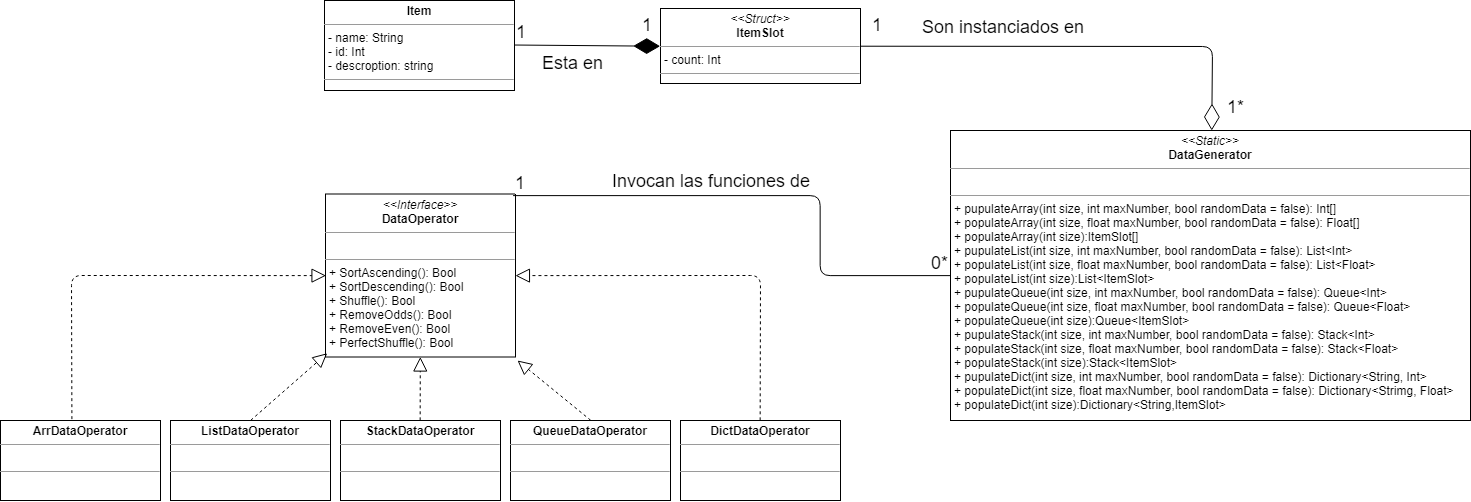

The diagram above was exported from draw.io. Its source (the exported page's mxGraphModel, read from the mxfile embedded in the PNG):
<mxGraphModel dx="988" dy="569" grid="1" gridSize="10" guides="1" tooltips="1" connect="1" arrows="1" fold="1" page="1" pageScale="1" pageWidth="827" pageHeight="1169" math="0" shadow="0">
  <root>
    <mxCell id="0" />
    <mxCell id="1" parent="0" />
    <mxCell id="Fr75mNsrMysZAi3vED2Q-1" value="&lt;p style=&quot;margin: 0px ; margin-top: 4px ; text-align: center&quot;&gt;&lt;b&gt;Item&lt;/b&gt;&lt;/p&gt;&lt;hr size=&quot;1&quot;&gt;&lt;p style=&quot;margin: 0px ; margin-left: 4px&quot;&gt;- name: String&lt;br&gt;- id: Int&lt;/p&gt;&lt;p style=&quot;margin: 0px ; margin-left: 4px&quot;&gt;- descroption:&amp;nbsp;&lt;span&gt;string&lt;/span&gt;&lt;/p&gt;&lt;hr size=&quot;1&quot;&gt;&lt;p style=&quot;margin: 0px ; margin-left: 4px&quot;&gt;&lt;br&gt;&lt;/p&gt;" style="verticalAlign=top;align=left;overflow=fill;fontSize=12;fontFamily=Helvetica;html=1;" vertex="1" parent="1">
      <mxGeometry x="334" y="70" width="190" height="90" as="geometry" />
    </mxCell>
    <mxCell id="Fr75mNsrMysZAi3vED2Q-3" value="&lt;p style=&quot;margin: 0px ; margin-top: 4px ; text-align: center&quot;&gt;&lt;i&gt;&amp;lt;&amp;lt;Struct&amp;gt;&amp;gt;&lt;/i&gt;&lt;br&gt;&lt;b&gt;ItemSlot&lt;/b&gt;&lt;/p&gt;&lt;hr size=&quot;1&quot;&gt;&lt;p style=&quot;margin: 0px ; margin-left: 4px&quot;&gt;- count: Int&lt;br&gt;&lt;/p&gt;&lt;hr size=&quot;1&quot;&gt;&lt;p style=&quot;margin: 0px ; margin-left: 4px&quot;&gt;&lt;br&gt;&lt;/p&gt;" style="verticalAlign=top;align=left;overflow=fill;fontSize=12;fontFamily=Helvetica;html=1;" vertex="1" parent="1">
      <mxGeometry x="670" y="78" width="200" height="75" as="geometry" />
    </mxCell>
    <mxCell id="Fr75mNsrMysZAi3vED2Q-5" value="&lt;p style=&quot;margin: 0px ; margin-top: 4px ; text-align: center&quot;&gt;&lt;i&gt;&amp;lt;&amp;lt;Static&amp;gt;&amp;gt;&lt;/i&gt;&lt;br&gt;&lt;b&gt;DataGenerator&lt;/b&gt;&lt;/p&gt;&lt;hr size=&quot;1&quot;&gt;&lt;p style=&quot;margin: 0px ; margin-left: 4px&quot;&gt;&lt;br&gt;&lt;/p&gt;&lt;hr size=&quot;1&quot;&gt;&lt;p style=&quot;margin: 0px ; margin-left: 4px&quot;&gt;+ pupulateArray(&lt;span id=&quot;docs-internal-guid-35096a43-7fff-9945-a1e2-79263c163490&quot;&gt;&lt;span&gt;int size, int maxNumber, bool randomData = false&lt;/span&gt;&lt;/span&gt;): I&lt;span id=&quot;docs-internal-guid-9f73fd21-7fff-3ea0-b6a9-43904be1864a&quot;&gt;&lt;span&gt;nt[]&lt;/span&gt;&lt;/span&gt;&lt;br&gt;+ populateArray(&lt;span id=&quot;docs-internal-guid-03418dfc-7fff-e498-b8da-a5744e7f2129&quot;&gt;&lt;span&gt;int size, float maxNumber, bool randomData = false&lt;/span&gt;&lt;/span&gt;): Float[]&lt;/p&gt;&lt;p style=&quot;margin: 0px ; margin-left: 4px&quot;&gt;+ populateArray(int size):ItemSlot[]&lt;/p&gt;&lt;p style=&quot;margin: 0px ; margin-left: 4px&quot;&gt;&lt;span&gt;+ pupulateList(&lt;/span&gt;&lt;span id=&quot;docs-internal-guid-35096a43-7fff-9945-a1e2-79263c163490&quot;&gt;int size, int maxNumber, bool randomData = false&lt;/span&gt;&lt;span&gt;): List&amp;lt;I&lt;/span&gt;&lt;span id=&quot;docs-internal-guid-9f73fd21-7fff-3ea0-b6a9-43904be1864a&quot;&gt;nt&amp;gt;&lt;/span&gt;&lt;/p&gt;&lt;p style=&quot;margin: 0px ; margin-left: 4px&quot;&gt;&lt;span&gt;+ populateList(&lt;/span&gt;&lt;span id=&quot;docs-internal-guid-03418dfc-7fff-e498-b8da-a5744e7f2129&quot;&gt;int size, float maxNumber, bool randomData = false&lt;/span&gt;&lt;span&gt;): List&amp;lt;Float&amp;gt;&lt;/span&gt;&lt;/p&gt;&lt;p style=&quot;margin: 0px ; margin-left: 4px&quot;&gt;&lt;span&gt;+ populateList(int size):List&amp;lt;ItemSlot&amp;gt;&lt;/span&gt;&lt;/p&gt;&lt;p style=&quot;margin: 0px ; margin-left: 4px&quot;&gt;&lt;span&gt;+ pupulateQueue(&lt;/span&gt;&lt;span id=&quot;docs-internal-guid-35096a43-7fff-9945-a1e2-79263c163490&quot;&gt;int size, int maxNumber, bool randomData = false&lt;/span&gt;&lt;span&gt;): Queue&amp;lt;I&lt;/span&gt;&lt;span id=&quot;docs-internal-guid-9f73fd21-7fff-3ea0-b6a9-43904be1864a&quot;&gt;nt&amp;gt;&lt;/span&gt;&lt;/p&gt;&lt;p style=&quot;margin: 0px ; margin-left: 4px&quot;&gt;&lt;span&gt;+ populateQueue(&lt;/span&gt;&lt;span id=&quot;docs-internal-guid-03418dfc-7fff-e498-b8da-a5744e7f2129&quot;&gt;int size, float maxNumber, bool randomData = false&lt;/span&gt;&lt;span&gt;): Queue&amp;lt;Float&amp;gt;&lt;/span&gt;&lt;/p&gt;&lt;p style=&quot;margin: 0px ; margin-left: 4px&quot;&gt;&lt;span&gt;+ populateQueue(int size):Queue&amp;lt;ItemSlot&amp;gt;&lt;/span&gt;&lt;/p&gt;&lt;p style=&quot;margin: 0px ; margin-left: 4px&quot;&gt;&lt;span&gt;+ pupulateStack(&lt;/span&gt;&lt;span id=&quot;docs-internal-guid-35096a43-7fff-9945-a1e2-79263c163490&quot;&gt;int size, int maxNumber, bool randomData = false&lt;/span&gt;&lt;span&gt;): Stack&amp;lt;I&lt;/span&gt;&lt;span id=&quot;docs-internal-guid-9f73fd21-7fff-3ea0-b6a9-43904be1864a&quot;&gt;nt&amp;gt;&lt;/span&gt;&lt;/p&gt;&lt;p style=&quot;margin: 0px ; margin-left: 4px&quot;&gt;&lt;span&gt;+ populateStack(&lt;/span&gt;&lt;span id=&quot;docs-internal-guid-03418dfc-7fff-e498-b8da-a5744e7f2129&quot;&gt;int size, float maxNumber, bool randomData = false&lt;/span&gt;&lt;span&gt;): Stack&amp;lt;Float&amp;gt;&lt;/span&gt;&lt;/p&gt;&lt;p style=&quot;margin: 0px ; margin-left: 4px&quot;&gt;&lt;span&gt;+ populateStack(int size):Stack&amp;lt;ItemSlot&amp;gt;&lt;/span&gt;&lt;/p&gt;&lt;p style=&quot;margin: 0px ; margin-left: 4px&quot;&gt;&lt;span&gt;+ pupulateDict(&lt;/span&gt;&lt;span id=&quot;docs-internal-guid-35096a43-7fff-9945-a1e2-79263c163490&quot;&gt;int size, int maxNumber, bool randomData = false&lt;/span&gt;&lt;span&gt;): Dictionary&amp;lt;String, I&lt;/span&gt;&lt;span id=&quot;docs-internal-guid-9f73fd21-7fff-3ea0-b6a9-43904be1864a&quot;&gt;nt&amp;gt;&lt;/span&gt;&lt;/p&gt;&lt;p style=&quot;margin: 0px ; margin-left: 4px&quot;&gt;&lt;span&gt;+ populateDict(&lt;/span&gt;&lt;span id=&quot;docs-internal-guid-03418dfc-7fff-e498-b8da-a5744e7f2129&quot;&gt;int size, float maxNumber, bool randomData = false&lt;/span&gt;&lt;span&gt;): Dictionary&amp;lt;Strimg, Float&amp;gt;&lt;/span&gt;&lt;/p&gt;&lt;p style=&quot;margin: 0px ; margin-left: 4px&quot;&gt;&lt;span&gt;+ populateDict(int size):Dictionary&amp;lt;String,ItemSlot&amp;gt;&lt;/span&gt;&lt;/p&gt;&lt;p&gt;&lt;br&gt;&lt;/p&gt;" style="verticalAlign=top;align=left;overflow=fill;fontSize=12;fontFamily=Helvetica;html=1;" vertex="1" parent="1">
      <mxGeometry x="960" y="200" width="520" height="290" as="geometry" />
    </mxCell>
    <mxCell id="Fr75mNsrMysZAi3vED2Q-7" value="" style="endArrow=diamondThin;endFill=1;endSize=24;html=1;exitX=1;exitY=0.5;exitDx=0;exitDy=0;entryX=0;entryY=0.5;entryDx=0;entryDy=0;" edge="1" parent="1" source="Fr75mNsrMysZAi3vED2Q-1" target="Fr75mNsrMysZAi3vED2Q-3">
      <mxGeometry width="160" relative="1" as="geometry">
        <mxPoint x="404" y="490" as="sourcePoint" />
        <mxPoint x="564" y="490" as="targetPoint" />
      </mxGeometry>
    </mxCell>
    <mxCell id="Fr75mNsrMysZAi3vED2Q-8" value="" style="endArrow=diamondThin;endFill=0;endSize=24;html=1;exitX=1;exitY=0.5;exitDx=0;exitDy=0;" edge="1" parent="1" source="Fr75mNsrMysZAi3vED2Q-3" target="Fr75mNsrMysZAi3vED2Q-5">
      <mxGeometry width="160" relative="1" as="geometry">
        <mxPoint x="640" y="130" as="sourcePoint" />
        <mxPoint x="800" y="130" as="targetPoint" />
        <Array as="points">
          <mxPoint x="1222" y="116" />
        </Array>
      </mxGeometry>
    </mxCell>
    <mxCell id="Fr75mNsrMysZAi3vED2Q-9" value="&lt;p style=&quot;margin: 0px ; margin-top: 4px ; text-align: center&quot;&gt;&lt;i&gt;&amp;lt;&amp;lt;Interface&amp;gt;&amp;gt;&lt;/i&gt;&lt;br&gt;&lt;b&gt;DataOperator&lt;/b&gt;&lt;/p&gt;&lt;hr size=&quot;1&quot;&gt;&lt;p style=&quot;margin: 0px ; margin-left: 4px&quot;&gt;&lt;br&gt;&lt;/p&gt;&lt;hr size=&quot;1&quot;&gt;&lt;p style=&quot;margin: 0px ; margin-left: 4px&quot;&gt;+ SortAscending(): Bool&lt;br&gt;&lt;/p&gt;&lt;p style=&quot;margin: 0px ; margin-left: 4px&quot;&gt;+ SortDescending(): Bool&lt;br&gt;&lt;/p&gt;&lt;p style=&quot;margin: 0px ; margin-left: 4px&quot;&gt;+ Shuffle(): Bool&lt;br&gt;&lt;/p&gt;&lt;p style=&quot;margin: 0px ; margin-left: 4px&quot;&gt;+ RemoveOdds(): Bool&lt;br&gt;&lt;/p&gt;&lt;p style=&quot;margin: 0px ; margin-left: 4px&quot;&gt;+ RemoveEven(): Bool&lt;br&gt;&lt;/p&gt;&lt;p style=&quot;margin: 0px ; margin-left: 4px&quot;&gt;+ PerfectShuffle(): Bool&lt;/p&gt;" style="verticalAlign=top;align=left;overflow=fill;fontSize=12;fontFamily=Helvetica;html=1;" vertex="1" parent="1">
      <mxGeometry x="335" y="263.5" width="190" height="163" as="geometry" />
    </mxCell>
    <mxCell id="Fr75mNsrMysZAi3vED2Q-10" value="" style="endArrow=none;html=1;edgeStyle=orthogonalEdgeStyle;entryX=0;entryY=0.5;entryDx=0;entryDy=0;exitX=0.987;exitY=0.01;exitDx=0;exitDy=0;exitPerimeter=0;" edge="1" parent="1" source="Fr75mNsrMysZAi3vED2Q-9" target="Fr75mNsrMysZAi3vED2Q-5">
      <mxGeometry relative="1" as="geometry">
        <mxPoint x="413.5" y="370" as="sourcePoint" />
        <mxPoint x="573.5" y="370" as="targetPoint" />
        <Array as="points">
          <mxPoint x="830" y="265" />
          <mxPoint x="830" y="345" />
        </Array>
      </mxGeometry>
    </mxCell>
    <mxCell id="Fr75mNsrMysZAi3vED2Q-11" value="&lt;font style=&quot;font-size: 18px&quot;&gt;1&lt;/font&gt;" style="resizable=0;html=1;align=left;verticalAlign=bottom;labelBackgroundColor=#ffffff;fontSize=10;" connectable="0" vertex="1" parent="Fr75mNsrMysZAi3vED2Q-10">
      <mxGeometry x="-1" relative="1" as="geometry" />
    </mxCell>
    <mxCell id="Fr75mNsrMysZAi3vED2Q-12" value="&lt;font style=&quot;font-size: 18px&quot;&gt;0*&lt;/font&gt;" style="resizable=0;html=1;align=right;verticalAlign=bottom;labelBackgroundColor=#ffffff;fontSize=10;" connectable="0" vertex="1" parent="Fr75mNsrMysZAi3vED2Q-10">
      <mxGeometry x="1" relative="1" as="geometry" />
    </mxCell>
    <mxCell id="Fr75mNsrMysZAi3vED2Q-15" value="&lt;font style=&quot;font-size: 18px&quot;&gt;1&lt;/font&gt;" style="text;html=1;" vertex="1" parent="1">
      <mxGeometry x="524" y="85" width="10" height="30" as="geometry" />
    </mxCell>
    <mxCell id="Fr75mNsrMysZAi3vED2Q-16" value="&lt;font style=&quot;font-size: 18px&quot;&gt;1&lt;/font&gt;" style="text;html=1;" vertex="1" parent="1">
      <mxGeometry x="650" y="78" width="10" height="30" as="geometry" />
    </mxCell>
    <mxCell id="Fr75mNsrMysZAi3vED2Q-17" value="&lt;font style=&quot;font-size: 18px&quot;&gt;1&lt;/font&gt;" style="text;html=1;" vertex="1" parent="1">
      <mxGeometry x="880" y="78" width="10" height="30" as="geometry" />
    </mxCell>
    <mxCell id="Fr75mNsrMysZAi3vED2Q-19" value="&lt;font style=&quot;font-size: 18px&quot;&gt;1*&lt;/font&gt;" style="text;html=1;" vertex="1" parent="1">
      <mxGeometry x="1234.5" y="160" width="10" height="30" as="geometry" />
    </mxCell>
    <mxCell id="Fr75mNsrMysZAi3vED2Q-29" value="&lt;p style=&quot;margin: 0px ; margin-top: 4px ; text-align: center&quot;&gt;&lt;span id=&quot;docs-internal-guid-a790f425-7fff-1e17-38d8-7ed86257f9cc&quot;&gt;&lt;span&gt;&lt;b&gt;ArrDataOperator&lt;/b&gt;&lt;/span&gt;&lt;/span&gt;&lt;br&gt;&lt;/p&gt;&lt;hr size=&quot;1&quot;&gt;&lt;p style=&quot;margin: 0px ; margin-left: 4px&quot;&gt;&lt;br&gt;&lt;/p&gt;&lt;hr size=&quot;1&quot;&gt;&lt;p style=&quot;margin: 0px ; margin-left: 4px&quot;&gt;&lt;br&gt;&lt;/p&gt;" style="verticalAlign=top;align=left;overflow=fill;fontSize=12;fontFamily=Helvetica;html=1;" vertex="1" parent="1">
      <mxGeometry x="10" y="490" width="160" height="80" as="geometry" />
    </mxCell>
    <mxCell id="Fr75mNsrMysZAi3vED2Q-31" value="&lt;p style=&quot;margin: 0px ; margin-top: 4px ; text-align: center&quot;&gt;&lt;span id=&quot;docs-internal-guid-fc856c78-7fff-774c-c9bc-ab1bfd3c9351&quot;&gt;&lt;span&gt;&lt;b&gt;ListDataOperator&lt;/b&gt;&lt;/span&gt;&lt;/span&gt;&lt;br&gt;&lt;/p&gt;&lt;hr size=&quot;1&quot;&gt;&lt;p style=&quot;margin: 0px ; margin-left: 4px&quot;&gt;&lt;br&gt;&lt;/p&gt;&lt;hr size=&quot;1&quot;&gt;&lt;p style=&quot;margin: 0px ; margin-left: 4px&quot;&gt;&lt;br&gt;&lt;/p&gt;" style="verticalAlign=top;align=left;overflow=fill;fontSize=12;fontFamily=Helvetica;html=1;" vertex="1" parent="1">
      <mxGeometry x="180" y="490" width="160" height="80" as="geometry" />
    </mxCell>
    <mxCell id="Fr75mNsrMysZAi3vED2Q-32" value="&lt;p style=&quot;margin: 0px ; margin-top: 4px ; text-align: center&quot;&gt;&lt;span id=&quot;docs-internal-guid-29dfdde9-7fff-bcee-dfbe-8b7f2dff233f&quot;&gt;&lt;span&gt;&lt;b&gt;StackDataOperator&lt;/b&gt;&lt;/span&gt;&lt;/span&gt;&lt;br&gt;&lt;/p&gt;&lt;hr size=&quot;1&quot;&gt;&lt;p style=&quot;margin: 0px ; margin-left: 4px&quot;&gt;&lt;br&gt;&lt;/p&gt;&lt;hr size=&quot;1&quot;&gt;&lt;p style=&quot;margin: 0px ; margin-left: 4px&quot;&gt;&lt;br&gt;&lt;/p&gt;" style="verticalAlign=top;align=left;overflow=fill;fontSize=12;fontFamily=Helvetica;html=1;" vertex="1" parent="1">
      <mxGeometry x="350" y="490" width="160" height="80" as="geometry" />
    </mxCell>
    <mxCell id="Fr75mNsrMysZAi3vED2Q-35" value="&lt;p style=&quot;margin: 0px ; margin-top: 4px ; text-align: center&quot;&gt;&lt;span id=&quot;docs-internal-guid-f24a676d-7fff-4116-3e90-a35db345743a&quot;&gt;&lt;span&gt;&lt;b&gt;QueueDataOperator&lt;/b&gt;&lt;/span&gt;&lt;/span&gt;&lt;br&gt;&lt;/p&gt;&lt;hr size=&quot;1&quot;&gt;&lt;p style=&quot;margin: 0px ; margin-left: 4px&quot;&gt;&lt;br&gt;&lt;/p&gt;&lt;hr size=&quot;1&quot;&gt;&lt;p style=&quot;margin: 0px ; margin-left: 4px&quot;&gt;&lt;br&gt;&lt;/p&gt;" style="verticalAlign=top;align=left;overflow=fill;fontSize=12;fontFamily=Helvetica;html=1;" vertex="1" parent="1">
      <mxGeometry x="520" y="490" width="160" height="80" as="geometry" />
    </mxCell>
    <mxCell id="Fr75mNsrMysZAi3vED2Q-38" value="&lt;p style=&quot;margin: 0px ; margin-top: 4px ; text-align: center&quot;&gt;&lt;span id=&quot;docs-internal-guid-3d7049d1-7fff-b1dc-cb88-b879752493dd&quot;&gt;&lt;span&gt;&lt;b&gt;DictDataOperator&lt;/b&gt;&lt;/span&gt;&lt;/span&gt;&lt;br&gt;&lt;/p&gt;&lt;hr size=&quot;1&quot;&gt;&lt;p style=&quot;margin: 0px ; margin-left: 4px&quot;&gt;&lt;br&gt;&lt;/p&gt;&lt;hr size=&quot;1&quot;&gt;&lt;p style=&quot;margin: 0px ; margin-left: 4px&quot;&gt;&lt;br&gt;&lt;/p&gt;" style="verticalAlign=top;align=left;overflow=fill;fontSize=12;fontFamily=Helvetica;html=1;" vertex="1" parent="1">
      <mxGeometry x="690" y="490" width="160" height="80" as="geometry" />
    </mxCell>
    <mxCell id="Fr75mNsrMysZAi3vED2Q-41" value="" style="endArrow=block;dashed=1;endFill=0;endSize=12;html=1;exitX=0.446;exitY=-0.017;exitDx=0;exitDy=0;exitPerimeter=0;entryX=0;entryY=0.5;entryDx=0;entryDy=0;" edge="1" parent="1" source="Fr75mNsrMysZAi3vED2Q-29" target="Fr75mNsrMysZAi3vED2Q-9">
      <mxGeometry width="160" relative="1" as="geometry">
        <mxPoint x="80" y="440" as="sourcePoint" />
        <mxPoint x="240" y="440" as="targetPoint" />
        <Array as="points">
          <mxPoint x="81" y="345" />
        </Array>
      </mxGeometry>
    </mxCell>
    <mxCell id="Fr75mNsrMysZAi3vED2Q-42" value="" style="endArrow=block;dashed=1;endFill=0;endSize=12;html=1;exitX=0.5;exitY=0;exitDx=0;exitDy=0;entryX=0.009;entryY=0.977;entryDx=0;entryDy=0;entryPerimeter=0;" edge="1" parent="1" source="Fr75mNsrMysZAi3vED2Q-31" target="Fr75mNsrMysZAi3vED2Q-9">
      <mxGeometry width="160" relative="1" as="geometry">
        <mxPoint x="10" y="590" as="sourcePoint" />
        <mxPoint x="170" y="590" as="targetPoint" />
      </mxGeometry>
    </mxCell>
    <mxCell id="Fr75mNsrMysZAi3vED2Q-43" value="" style="endArrow=block;dashed=1;endFill=0;endSize=12;html=1;exitX=0.5;exitY=0;exitDx=0;exitDy=0;" edge="1" parent="1" source="Fr75mNsrMysZAi3vED2Q-32" target="Fr75mNsrMysZAi3vED2Q-9">
      <mxGeometry width="160" relative="1" as="geometry">
        <mxPoint x="420" y="470" as="sourcePoint" />
        <mxPoint x="580" y="470" as="targetPoint" />
      </mxGeometry>
    </mxCell>
    <mxCell id="Fr75mNsrMysZAi3vED2Q-44" value="" style="endArrow=block;dashed=1;endFill=0;endSize=12;html=1;exitX=0.5;exitY=0;exitDx=0;exitDy=0;" edge="1" parent="1" source="Fr75mNsrMysZAi3vED2Q-35">
      <mxGeometry width="160" relative="1" as="geometry">
        <mxPoint x="610" y="410" as="sourcePoint" />
        <mxPoint x="527" y="430" as="targetPoint" />
      </mxGeometry>
    </mxCell>
    <mxCell id="Fr75mNsrMysZAi3vED2Q-45" value="" style="endArrow=block;dashed=1;endFill=0;endSize=12;html=1;exitX=0.5;exitY=0;exitDx=0;exitDy=0;entryX=1;entryY=0.5;entryDx=0;entryDy=0;" edge="1" parent="1" source="Fr75mNsrMysZAi3vED2Q-38" target="Fr75mNsrMysZAi3vED2Q-9">
      <mxGeometry width="160" relative="1" as="geometry">
        <mxPoint x="619" y="390" as="sourcePoint" />
        <mxPoint x="779" y="390" as="targetPoint" />
        <Array as="points">
          <mxPoint x="770" y="345" />
        </Array>
      </mxGeometry>
    </mxCell>
    <mxCell id="Fr75mNsrMysZAi3vED2Q-48" value="&lt;span id=&quot;docs-internal-guid-dbc7cf20-7fff-f9fb-993d-f52015cbc043&quot;&gt;&lt;span&gt;&lt;font style=&quot;font-size: 18px&quot;&gt;Invocan las funciones de&lt;/font&gt;&lt;/span&gt;&lt;/span&gt;" style="text;html=1;" vertex="1" parent="1">
      <mxGeometry x="620" y="233.5" width="120" height="30" as="geometry" />
    </mxCell>
    <mxCell id="Fr75mNsrMysZAi3vED2Q-49" value="&lt;span id=&quot;docs-internal-guid-dbc7cf20-7fff-f9fb-993d-f52015cbc043&quot;&gt;&lt;span&gt;&lt;font style=&quot;font-size: 18px&quot;&gt;Esta en&lt;/font&gt;&lt;/span&gt;&lt;/span&gt;" style="text;html=1;" vertex="1" parent="1">
      <mxGeometry x="550" y="115.5" width="120" height="30" as="geometry" />
    </mxCell>
    <mxCell id="Fr75mNsrMysZAi3vED2Q-51" value="&lt;span style=&quot;font-size: 18px&quot;&gt;Son instanciados en&lt;/span&gt;" style="text;html=1;" vertex="1" parent="1">
      <mxGeometry x="930" y="80" width="120" height="30" as="geometry" />
    </mxCell>
  </root>
</mxGraphModel>